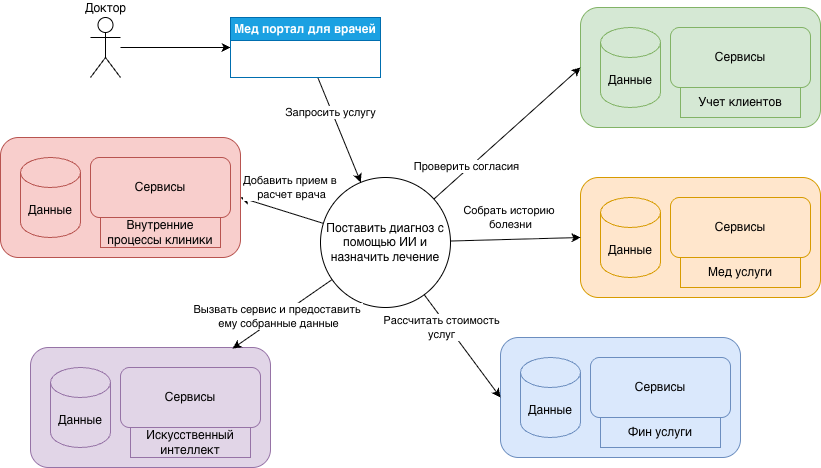

The diagram above was exported from draw.io. Its source (the exported page's mxGraphModel, read from the mxfile embedded in the PNG):
<mxGraphModel dx="901" dy="550" grid="1" gridSize="10" guides="1" tooltips="1" connect="1" arrows="1" fold="1" page="1" pageScale="1" pageWidth="850" pageHeight="1100" math="0" shadow="0">
  <root>
    <mxCell id="0" />
    <mxCell id="1" parent="0" />
    <mxCell id="i5c97Zfuxb_R1tOPe2Rb-1" parent="1" style="rounded=1;whiteSpace=wrap;html=1;fillColor=#d5e8d4;strokeColor=#82b366;" value="" vertex="1">
      <mxGeometry height="120" width="240" x="600" y="30" as="geometry" />
    </mxCell>
    <mxCell id="i5c97Zfuxb_R1tOPe2Rb-2" parent="1" style="shape=cylinder3;whiteSpace=wrap;html=1;boundedLbl=1;backgroundOutline=1;size=15;fillColor=#d5e8d4;strokeColor=#82b366;" value="Данные" vertex="1">
      <mxGeometry height="80" width="60" x="620" y="50" as="geometry" />
    </mxCell>
    <mxCell id="i5c97Zfuxb_R1tOPe2Rb-3" parent="1" style="rounded=1;whiteSpace=wrap;html=1;fillColor=#d5e8d4;strokeColor=#82b366;" value="Сервисы" vertex="1">
      <mxGeometry height="60" width="140" x="690" y="50" as="geometry" />
    </mxCell>
    <mxCell id="i5c97Zfuxb_R1tOPe2Rb-31" edge="1" parent="1" source="i5c97Zfuxb_R1tOPe2Rb-4" style="edgeStyle=orthogonalEdgeStyle;rounded=0;orthogonalLoop=1;jettySize=auto;html=1;entryX=0;entryY=0.5;entryDx=0;entryDy=0;" target="i5c97Zfuxb_R1tOPe2Rb-30">
      <mxGeometry relative="1" as="geometry" />
    </mxCell>
    <mxCell id="i5c97Zfuxb_R1tOPe2Rb-4" parent="1" style="shape=umlActor;verticalLabelPosition=top;verticalAlign=bottom;html=1;outlineConnect=0;labelPosition=center;align=center;" value="Доктор" vertex="1">
      <mxGeometry height="60" width="30" x="110" y="40" as="geometry" />
    </mxCell>
    <mxCell id="i5c97Zfuxb_R1tOPe2Rb-6" parent="1" style="text;html=1;whiteSpace=wrap;strokeColor=#82b366;fillColor=#d5e8d4;align=center;verticalAlign=middle;rounded=0;" value="Учет клиентов" vertex="1">
      <mxGeometry height="30" width="120" x="700" y="110" as="geometry" />
    </mxCell>
    <mxCell id="i5c97Zfuxb_R1tOPe2Rb-7" parent="1" style="rounded=1;whiteSpace=wrap;html=1;fillColor=#ffe6cc;strokeColor=#d79b00;" value="" vertex="1">
      <mxGeometry height="120" width="240" x="600" y="200" as="geometry" />
    </mxCell>
    <mxCell id="i5c97Zfuxb_R1tOPe2Rb-8" parent="1" style="shape=cylinder3;whiteSpace=wrap;html=1;boundedLbl=1;backgroundOutline=1;size=15;fillColor=#ffe6cc;strokeColor=#d79b00;" value="Данные" vertex="1">
      <mxGeometry height="80" width="60" x="620" y="220" as="geometry" />
    </mxCell>
    <mxCell id="i5c97Zfuxb_R1tOPe2Rb-9" parent="1" style="rounded=1;whiteSpace=wrap;html=1;fillColor=#ffe6cc;strokeColor=#d79b00;" value="Сервисы" vertex="1">
      <mxGeometry height="60" width="140" x="690" y="220" as="geometry" />
    </mxCell>
    <mxCell id="i5c97Zfuxb_R1tOPe2Rb-10" parent="1" style="text;html=1;whiteSpace=wrap;strokeColor=#d79b00;fillColor=#ffe6cc;align=center;verticalAlign=middle;rounded=0;" value="Мед услуги" vertex="1">
      <mxGeometry height="30" width="120" x="700" y="280" as="geometry" />
    </mxCell>
    <mxCell id="i5c97Zfuxb_R1tOPe2Rb-11" parent="1" style="rounded=1;whiteSpace=wrap;html=1;fillColor=#dae8fc;strokeColor=#6c8ebf;" value="" vertex="1">
      <mxGeometry height="120" width="240" x="520" y="360" as="geometry" />
    </mxCell>
    <mxCell id="i5c97Zfuxb_R1tOPe2Rb-12" parent="1" style="shape=cylinder3;whiteSpace=wrap;html=1;boundedLbl=1;backgroundOutline=1;size=15;fillColor=#dae8fc;strokeColor=#6c8ebf;" value="Данные" vertex="1">
      <mxGeometry height="80" width="60" x="540" y="380" as="geometry" />
    </mxCell>
    <mxCell id="i5c97Zfuxb_R1tOPe2Rb-13" parent="1" style="rounded=1;whiteSpace=wrap;html=1;fillColor=#dae8fc;strokeColor=#6c8ebf;" value="Сервисы" vertex="1">
      <mxGeometry height="60" width="140" x="610" y="380" as="geometry" />
    </mxCell>
    <mxCell id="i5c97Zfuxb_R1tOPe2Rb-14" parent="1" style="text;html=1;whiteSpace=wrap;strokeColor=#6c8ebf;fillColor=#dae8fc;align=center;verticalAlign=middle;rounded=0;" value="Фин услуги" vertex="1">
      <mxGeometry height="30" width="120" x="620" y="440" as="geometry" />
    </mxCell>
    <mxCell id="i5c97Zfuxb_R1tOPe2Rb-15" parent="1" style="rounded=1;whiteSpace=wrap;html=1;fillColor=#e1d5e7;strokeColor=#9673a6;" value="" vertex="1">
      <mxGeometry height="120" width="240" x="50" y="370" as="geometry" />
    </mxCell>
    <mxCell id="i5c97Zfuxb_R1tOPe2Rb-16" parent="1" style="shape=cylinder3;whiteSpace=wrap;html=1;boundedLbl=1;backgroundOutline=1;size=15;fillColor=#e1d5e7;strokeColor=#9673a6;" value="Данные" vertex="1">
      <mxGeometry height="80" width="60" x="70" y="390" as="geometry" />
    </mxCell>
    <mxCell id="i5c97Zfuxb_R1tOPe2Rb-17" parent="1" style="rounded=1;whiteSpace=wrap;html=1;fillColor=#e1d5e7;strokeColor=#9673a6;" value="Сервисы" vertex="1">
      <mxGeometry height="60" width="140" x="140" y="390" as="geometry" />
    </mxCell>
    <mxCell id="i5c97Zfuxb_R1tOPe2Rb-18" parent="1" style="text;html=1;whiteSpace=wrap;strokeColor=#9673a6;fillColor=#e1d5e7;align=center;verticalAlign=middle;rounded=0;" value="Искусственный интеллект" vertex="1">
      <mxGeometry height="30" width="120" x="150" y="450" as="geometry" />
    </mxCell>
    <mxCell id="i5c97Zfuxb_R1tOPe2Rb-19" parent="1" style="rounded=1;whiteSpace=wrap;html=1;fillColor=#f8cecc;strokeColor=#b85450;" value="" vertex="1">
      <mxGeometry height="120" width="240" x="20" y="160" as="geometry" />
    </mxCell>
    <mxCell id="i5c97Zfuxb_R1tOPe2Rb-20" parent="1" style="shape=cylinder3;whiteSpace=wrap;html=1;boundedLbl=1;backgroundOutline=1;size=15;fillColor=#f8cecc;strokeColor=#b85450;" value="Данные" vertex="1">
      <mxGeometry height="80" width="60" x="40" y="180" as="geometry" />
    </mxCell>
    <mxCell id="i5c97Zfuxb_R1tOPe2Rb-21" parent="1" style="rounded=1;whiteSpace=wrap;html=1;fillColor=#f8cecc;strokeColor=#b85450;" value="Сервисы" vertex="1">
      <mxGeometry height="60" width="140" x="110" y="180" as="geometry" />
    </mxCell>
    <mxCell id="i5c97Zfuxb_R1tOPe2Rb-22" parent="1" style="text;html=1;whiteSpace=wrap;strokeColor=#b85450;fillColor=#f8cecc;align=center;verticalAlign=middle;rounded=0;" value="Внутренние процессы клиники" vertex="1">
      <mxGeometry height="30" width="120" x="120" y="240" as="geometry" />
    </mxCell>
    <mxCell id="i5c97Zfuxb_R1tOPe2Rb-26" edge="1" parent="1" source="i5c97Zfuxb_R1tOPe2Rb-23" style="rounded=0;orthogonalLoop=1;jettySize=auto;html=1;entryX=0;entryY=0.5;entryDx=0;entryDy=0;" target="i5c97Zfuxb_R1tOPe2Rb-1" value="">
      <mxGeometry relative="1" as="geometry">
        <mxPoint x="420" y="140" as="targetPoint" />
      </mxGeometry>
    </mxCell>
    <mxCell id="i5c97Zfuxb_R1tOPe2Rb-27" connectable="0" parent="i5c97Zfuxb_R1tOPe2Rb-26" style="edgeLabel;html=1;align=center;verticalAlign=middle;resizable=0;points=[];" value="Проверить согласия" vertex="1">
      <mxGeometry relative="1" x="-0.4852" y="-1" as="geometry">
        <mxPoint x="-6" as="offset" />
      </mxGeometry>
    </mxCell>
    <mxCell id="i5c97Zfuxb_R1tOPe2Rb-28" edge="1" parent="1" source="i5c97Zfuxb_R1tOPe2Rb-23" style="rounded=0;orthogonalLoop=1;jettySize=auto;html=1;entryX=0;entryY=0.5;entryDx=0;entryDy=0;" target="i5c97Zfuxb_R1tOPe2Rb-7" value="">
      <mxGeometry relative="1" as="geometry">
        <mxPoint x="560" y="260" as="targetPoint" />
      </mxGeometry>
    </mxCell>
    <mxCell id="i5c97Zfuxb_R1tOPe2Rb-29" connectable="0" parent="i5c97Zfuxb_R1tOPe2Rb-28" style="edgeLabel;html=1;align=center;verticalAlign=middle;resizable=0;points=[];" value="Собрать историю&amp;nbsp;&lt;div&gt;болезни&lt;/div&gt;" vertex="1">
      <mxGeometry relative="1" x="-0.0744" y="1" as="geometry">
        <mxPoint y="-21" as="offset" />
      </mxGeometry>
    </mxCell>
    <mxCell id="i5c97Zfuxb_R1tOPe2Rb-38" edge="1" parent="1" source="i5c97Zfuxb_R1tOPe2Rb-23" style="rounded=0;orthogonalLoop=1;jettySize=auto;html=1;entryX=1;entryY=0.5;entryDx=0;entryDy=0;" target="i5c97Zfuxb_R1tOPe2Rb-19">
      <mxGeometry relative="1" as="geometry" />
    </mxCell>
    <mxCell id="i5c97Zfuxb_R1tOPe2Rb-39" connectable="0" parent="i5c97Zfuxb_R1tOPe2Rb-38" style="edgeLabel;html=1;align=center;verticalAlign=middle;resizable=0;points=[];" value="Добавить прием в&amp;nbsp;&lt;div&gt;расчет врача&lt;/div&gt;" vertex="1">
      <mxGeometry relative="1" x="0.2255" y="-1" as="geometry">
        <mxPoint x="18" y="-19" as="offset" />
      </mxGeometry>
    </mxCell>
    <mxCell id="i5c97Zfuxb_R1tOPe2Rb-23" parent="1" style="ellipse;whiteSpace=wrap;html=1;aspect=fixed;" value="Поставить диагноз с помощью ИИ и назначить лечение" vertex="1">
      <mxGeometry height="130" width="130" x="340" y="200" as="geometry" />
    </mxCell>
    <mxCell id="i5c97Zfuxb_R1tOPe2Rb-32" edge="1" parent="1" source="i5c97Zfuxb_R1tOPe2Rb-30" style="rounded=0;orthogonalLoop=1;jettySize=auto;html=1;" target="i5c97Zfuxb_R1tOPe2Rb-23">
      <mxGeometry relative="1" as="geometry" />
    </mxCell>
    <mxCell id="i5c97Zfuxb_R1tOPe2Rb-40" connectable="0" parent="i5c97Zfuxb_R1tOPe2Rb-32" style="edgeLabel;html=1;align=center;verticalAlign=middle;resizable=0;points=[];" value="Запросить услугу" vertex="1">
      <mxGeometry relative="1" x="-0.3569" y="-2" as="geometry">
        <mxPoint as="offset" />
      </mxGeometry>
    </mxCell>
    <mxCell id="i5c97Zfuxb_R1tOPe2Rb-30" parent="1" style="swimlane;whiteSpace=wrap;html=1;fillColor=#1ba1e2;fontColor=#ffffff;strokeColor=#006EAF;" value="Мед портал для врачей" vertex="1">
      <mxGeometry height="60" width="150" x="250" y="40" as="geometry">
        <mxRectangle height="30" width="170" x="250" y="40" as="alternateBounds" />
      </mxGeometry>
    </mxCell>
    <mxCell id="i5c97Zfuxb_R1tOPe2Rb-33" edge="1" parent="1" source="i5c97Zfuxb_R1tOPe2Rb-23" style="rounded=0;orthogonalLoop=1;jettySize=auto;html=1;entryX=0.842;entryY=0.009;entryDx=0;entryDy=0;entryPerimeter=0;" target="i5c97Zfuxb_R1tOPe2Rb-15">
      <mxGeometry relative="1" as="geometry" />
    </mxCell>
    <mxCell id="i5c97Zfuxb_R1tOPe2Rb-34" connectable="0" parent="i5c97Zfuxb_R1tOPe2Rb-33" style="edgeLabel;html=1;align=center;verticalAlign=middle;resizable=0;points=[];" value="Вызвать сервис и предоставить&amp;nbsp;&lt;div&gt;ему собранные данные&lt;/div&gt;" vertex="1">
      <mxGeometry relative="1" x="0.0645" y="-1" as="geometry">
        <mxPoint y="1" as="offset" />
      </mxGeometry>
    </mxCell>
    <mxCell id="i5c97Zfuxb_R1tOPe2Rb-35" edge="1" parent="1" source="i5c97Zfuxb_R1tOPe2Rb-23" style="rounded=0;orthogonalLoop=1;jettySize=auto;html=1;entryX=0;entryY=0.5;entryDx=0;entryDy=0;" target="i5c97Zfuxb_R1tOPe2Rb-11">
      <mxGeometry relative="1" as="geometry" />
    </mxCell>
    <mxCell id="i5c97Zfuxb_R1tOPe2Rb-36" connectable="0" parent="i5c97Zfuxb_R1tOPe2Rb-35" style="edgeLabel;html=1;align=center;verticalAlign=middle;resizable=0;points=[];" value="Рассчитать стоимость&lt;div&gt;услуг&lt;/div&gt;" vertex="1">
      <mxGeometry relative="1" x="-0.4397" y="-3" as="geometry">
        <mxPoint x="-2" y="2" as="offset" />
      </mxGeometry>
    </mxCell>
  </root>
</mxGraphModel>